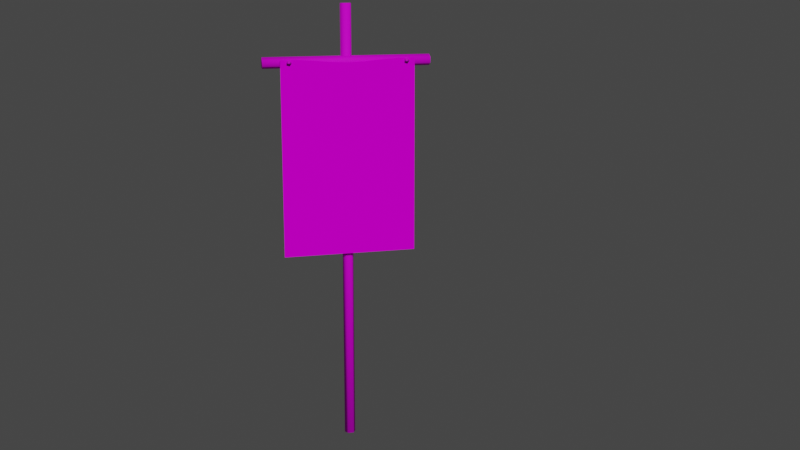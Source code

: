 # Source: VillageBanner.blend  (saved by Blender 3.1.7; exported with 4.5.12 LTS)
import bpy
from mathutils import Matrix  # noqa: F401  (used for matrix-valued properties, if any)

bpy.ops.wm.read_factory_settings(use_empty=True)
scene = bpy.context.scene
scene.name = 'Scene'

# ---- collections
col_collection = bpy.data.collections.new('Collection'); scene.collection.children.link(col_collection)

# ---- images (referenced by path relative to the original .blend; pixels are not part of the script)
import os
ASSET_DIR = os.environ.get("B2B_ASSET_DIR", "")  # directory of the original .blend (textures are referenced by path, not embedded)
HERE = os.path.dirname(os.path.abspath(__file__))  # packed textures are extracted next to this script under _unpacked/

def load_image(name, relpath, width, height, colorspace="sRGB"):
    """Load a texture the original file referenced (path relative to the .blend, or extracted next to this script)."""
    p = next((c for c in (os.path.join(HERE, relpath), os.path.join(ASSET_DIR, relpath)) if relpath and os.path.exists(c)), "")
    if p:
        img = bpy.data.images.load(p, check_existing=True)
        img.name = name
    else:  # same state as the original file: an image datablock whose file is absent (Cycles renders it pink)
        img = bpy.data.images.new(name, width, height)
        img.source = "FILE"
        img.filepath = "//" + (relpath or name)
    img.colorspace_settings.name = colorspace
    return img
img_shavedwood_blonde_seemless_jpg = load_image('ShavedWood-Blonde-Seemless.jpg', 'ShavedWood-Blonde-Seemless.jpg', 1024, 1024, 'sRGB')
img_shavedwood_blonde_seemless_end_jpg = load_image('ShavedWood-Blonde-Seemless-End.jpg', 'ShavedWood-Blonde-Seemless-End.jpg', 1024, 1024, 'sRGB')
img_burlap_png = load_image('burlap.png', 'burlap.png', 1024, 1024, 'sRGB')
img_iron_1_jpg = load_image('Iron-1.jpg', 'Iron-1.jpg', 1024, 1024, 'sRGB')

# ---- materials (node trees are filled in below, after node groups)
mat_material = bpy.data.materials.new('Material')
mat_material.alpha_threshold = 0.0
mat_material.use_transparent_shadow = False
mat_material.line_color = (0.0, 0.0, 0.0, 1.0)
mat_material_001 = bpy.data.materials.new('Material.001')
mat_material_001.use_transparent_shadow = False
mat_canvas = bpy.data.materials.new('Canvas')
mat_canvas.use_transparent_shadow = False
mat_nail = bpy.data.materials.new('Nail')
mat_nail.use_transparent_shadow = False

# ---- material node trees
mat_material.use_nodes = True; mat_material.node_tree.nodes.clear()
_N = mat_material.node_tree.nodes; _L = mat_material.node_tree.links
n0 = _N.new('ShaderNodeOutputMaterial'); n0.name = 'Material Output'; n0.location = (300, 300)
n1 = _N.new('ShaderNodeBsdfPrincipled'); n1.name = 'Principled BSDF'; n1.location = (10, 300)
n1.distribution = 'GGX'
n1.subsurface_method = 'RANDOM_WALK_SKIN'
n1.inputs[2].default_value = 0.7091
n1.inputs[3].default_value = 1.45
n1.inputs[13].default_value = 0.1364
n1.inputs[27].default_value = (0.0, 0.0, 0.0, 1.0)
n1.inputs[28].default_value = 1.0
n2 = _N.new('ShaderNodeMapping'); n2.name = 'Mapping'; n2.location = (-769, 381)
n3 = _N.new('ShaderNodeTexCoord'); n3.name = 'Texture Coordinate'; n3.location = (-1024, 289)
n4 = _N.new('ShaderNodeTexImage'); n4.name = 'Image Texture'; n4.location = (-449, 295)
n4.image = img_shavedwood_blonde_seemless_jpg
_L.new(n1.outputs[0], n0.inputs[0])
_L.new(n3.outputs[2], n2.inputs[0])
_L.new(n2.outputs[0], n4.inputs[0])
_L.new(n4.outputs[0], n1.inputs[0])
n0.is_active_output = True
mat_material_001.use_nodes = True; mat_material_001.node_tree.nodes.clear()
_N = mat_material_001.node_tree.nodes; _L = mat_material_001.node_tree.links
n0 = _N.new('ShaderNodeBsdfPrincipled'); n0.name = 'Principled BSDF'; n0.location = (10, 300)
n0.distribution = 'GGX'
n0.subsurface_method = 'RANDOM_WALK_SKIN'
n0.inputs[3].default_value = 1.45
n0.inputs[27].default_value = (0.0, 0.0, 0.0, 1.0)
n0.inputs[28].default_value = 1.0
n1 = _N.new('ShaderNodeOutputMaterial'); n1.name = 'Material Output'; n1.location = (300, 300)
n2 = _N.new('ShaderNodeMapping'); n2.name = 'Mapping'; n2.location = (-769, 381)
n3 = _N.new('ShaderNodeTexCoord'); n3.name = 'Texture Coordinate'; n3.location = (-1024, 289)
n4 = _N.new('ShaderNodeTexImage'); n4.name = 'Image Texture'; n4.location = (-449, 295)
n4.image = img_shavedwood_blonde_seemless_end_jpg
_L.new(n0.outputs[0], n1.inputs[0])
_L.new(n3.outputs[2], n2.inputs[0])
_L.new(n2.outputs[0], n4.inputs[0])
_L.new(n4.outputs[0], n0.inputs[0])
n1.is_active_output = True
mat_canvas.use_nodes = True; mat_canvas.node_tree.nodes.clear()
_N = mat_canvas.node_tree.nodes; _L = mat_canvas.node_tree.links
n0 = _N.new('ShaderNodeBsdfPrincipled'); n0.name = 'Principled BSDF'; n0.location = (10, 300)
n0.distribution = 'GGX'
n0.subsurface_method = 'RANDOM_WALK_SKIN'
n0.inputs[2].default_value = 1.0
n0.inputs[3].default_value = 1.45
n0.inputs[13].default_value = 0.0
n0.inputs[27].default_value = (0.0, 0.0, 0.0, 1.0)
n0.inputs[28].default_value = 1.0
n1 = _N.new('ShaderNodeTexCoord'); n1.name = 'Texture Coordinate'; n1.location = (-1325, 260)
n2 = _N.new('ShaderNodeTexImage'); n2.name = 'Image Texture'; n2.location = (-750, 266)
n2.image = img_burlap_png
n3 = _N.new('ShaderNodeOutputMaterial'); n3.name = 'Material Output'; n3.location = (300, 300)
n4 = _N.new('ShaderNodeMix'); n4.name = 'Mix'; n4.location = (-298, 418)
n4.data_type = 'RGBA'
n4.blend_type = 'OVERLAY'
n4.clamp_result = True
n4.inputs[0].default_value = 0.6417
n4.inputs[7].default_value = (0.0, 0.002741, 1.0, 1.0)
n5 = _N.new('ShaderNodeMapping'); n5.name = 'Mapping'; n5.location = (-1069, 351)
_L.new(n0.outputs[0], n3.inputs[0])
_L.new(n1.outputs[2], n5.inputs[0])
_L.new(n5.outputs[0], n2.inputs[0])
_L.new(n2.outputs[0], n4.inputs[6])
_L.new(n4.outputs[2], n0.inputs[0])
n3.is_active_output = True
mat_nail.use_nodes = True; mat_nail.node_tree.nodes.clear()
_N = mat_nail.node_tree.nodes; _L = mat_nail.node_tree.links
n0 = _N.new('ShaderNodeBsdfPrincipled'); n0.name = 'Principled BSDF'; n0.location = (10, 300)
n0.distribution = 'GGX'
n0.subsurface_method = 'RANDOM_WALK_SKIN'
n0.inputs[3].default_value = 1.45
n0.inputs[27].default_value = (0.0, 0.0, 0.0, 1.0)
n0.inputs[28].default_value = 1.0
n1 = _N.new('ShaderNodeMapping'); n1.name = 'Mapping'; n1.location = (-769, 381)
n2 = _N.new('ShaderNodeTexCoord'); n2.name = 'Texture Coordinate'; n2.location = (-1024, 289)
n3 = _N.new('ShaderNodeOutputMaterial'); n3.name = 'Material Output'; n3.location = (300, 300)
n4 = _N.new('ShaderNodeTexImage'); n4.name = 'Image Texture'; n4.location = (-449, 295)
n4.image = img_iron_1_jpg
_L.new(n0.outputs[0], n3.inputs[0])
_L.new(n2.outputs[2], n1.inputs[0])
_L.new(n1.outputs[0], n4.inputs[0])
_L.new(n4.outputs[0], n0.inputs[0])
n3.is_active_output = True

# ---- world
world_world = bpy.data.worlds.new('World'); scene.world = world_world
world_world.use_nodes = True; world_world.node_tree.nodes.clear()
_N = world_world.node_tree.nodes; _L = world_world.node_tree.links
n0 = _N.new('ShaderNodeOutputWorld'); n0.name = 'World Output'; n0.location = (300, 300)
n1 = _N.new('ShaderNodeBackground'); n1.name = 'Background'; n1.location = (10, 300)
n1.inputs[0].default_value = (0.05088, 0.05088, 0.05088, 1.0)
_L.new(n1.outputs[0], n0.inputs[0])
n0.is_active_output = True
world_world.color = (0.05088, 0.05088, 0.05088)
world_world.use_sun_shadow = False
world_world.sun_shadow_jitter_overblur = 0.0

# ---- cameras
cam_camera = bpy.data.cameras.new('Camera')
cam_camera.clip_end = 100.0
cam_camera.ortho_scale = 7.314

# ---- lights
light_light = bpy.data.lights.new('Light', 'SUN')
light_light.transmission_factor = 0.0
light_light.angle = 0.1993
light_light.energy = 2.0
light_light.shadow_soft_size = 0.1
light_light.shadow_cascade_max_distance = 1000.0

# ---- meshes
me_cylinder = bpy.data.meshes.new('Cylinder')
me_cylinder.from_pydata([(0.0, 1.0, 0.0), (0.0, 1.0, 80.0), (0.866, 0.5, 0.0), (0.866, 0.5, 80.0), (0.866, -0.5, 0.0), (0.866, -0.5, 80.0), (-8.742e-08, -1.0, 0.0), (-8.742e-08, -1.0, 80.0), (-0.866, -0.5, 0.0), (-0.866, -0.5, 80.0), (-0.866, 0.5, 0.0), (-0.866, 0.5, 80.0)], [], [(0, 1, 3, 2), (2, 3, 5, 4), (4, 5, 7, 6), (6, 7, 9, 8), (3, 1, 11, 9, 7, 5), (8, 9, 11, 10), (10, 11, 1, 0), (0, 2, 4, 6, 8, 10)])
me_cylinder.polygons.foreach_set('use_smooth', [True] * 8)
me_cylinder.polygons.foreach_set('material_index', [0, 0, 0, 0, 1, 0, 0, 1])
_uv = me_cylinder.uv_layers.new(name='UVMap')
_uv.uv.foreach_set('vector', [1.0, 0.1, 4.223e-05, 0.1, 4.223e-05, 0.08004, 1.0, 0.08004, 1.0, 0.08004, 4.223e-05, 0.08004, 4.223e-05, 0.06004, 1.0, 0.06004, 1.0, 0.06004, 4.223e-05, 0.06004, 4.208e-05, 0.04004, 1.0, 0.04004, 1.0, 0.04004, 4.208e-05, 0.04004, 4.208e-05, 0.02004, 1.0, 0.02004, 0.9281, 0.74, 0.508, 0.9825, 0.08799, 0.74, 0.08799, 0.2549, 0.508, 0.01243, 0.9281, 0.2549, 1.0, 0.02004, 4.208e-05, 0.02004, 4.216e-05, 4.208e-05, 1.0, 4.772e-05, 1.0, 0.12, 4.239e-05, 0.12, 4.223e-05, 0.1, 1.0, 0.1, 0.03476, 0.1501, 0.03476, 0.1301, 0.05208, 0.1201, 0.0694, 0.1301, 0.0694, 0.1501, 0.05208, 0.1601])
me_cylinder.materials.append(mat_material)
me_cylinder.materials.append(mat_material_001)
me_cylinder.use_remesh_fix_poles = True
me_cylinder.use_remesh_preserve_attributes = False
me_cylinder.update()
me_cylinder_001 = bpy.data.meshes.new('Cylinder.001')
me_cylinder_001.from_pydata([(-1.583e-09, 1.0, -15.0), (-1.583e-09, 1.0, 15.0), (0.866, 0.5, -15.0), (0.866, 0.5, 15.0), (0.866, -0.5, -15.0), (0.866, -0.5, 15.0), (-8.901e-08, -1.0, -15.0), (-8.901e-08, -1.0, 15.0), (-0.866, -0.5, -15.0), (-0.866, -0.5, 15.0), (-0.866, 0.5, -15.0), (-0.866, 0.5, 15.0)], [], [(0, 1, 3, 2), (2, 3, 5, 4), (4, 5, 7, 6), (6, 7, 9, 8), (3, 1, 11, 9, 7, 5), (8, 9, 11, 10), (10, 11, 1, 0), (0, 2, 4, 6, 8, 10)])
me_cylinder_001.polygons.foreach_set('use_smooth', [True] * 8)
me_cylinder_001.polygons.foreach_set('material_index', [0, 0, 0, 0, 1, 0, 0, 1])
_uv = me_cylinder_001.uv_layers.new(name='UVMap')
_uv.uv.foreach_set('vector', [1.0, 0.1, 4.223e-05, 0.1, 4.223e-05, 0.08004, 1.0, 0.08004, 1.0, 0.08004, 4.223e-05, 0.08004, 4.223e-05, 0.06004, 1.0, 0.06004, 1.0, 0.06004, 4.223e-05, 0.06004, 4.208e-05, 0.04004, 1.0, 0.04004, 1.0, 0.04004, 4.208e-05, 0.04004, 4.208e-05, 0.02004, 1.0, 0.02004, 0.9281, 0.74, 0.508, 0.9825, 0.08799, 0.74, 0.08799, 0.2549, 0.508, 0.01243, 0.9281, 0.2549, 1.0, 0.02004, 4.208e-05, 0.02004, 4.216e-05, 4.208e-05, 1.0, 4.772e-05, 1.0, 0.12, 4.239e-05, 0.12, 4.223e-05, 0.1, 1.0, 0.1, 0.03476, 0.1501, 0.03476, 0.1301, 0.05208, 0.1201, 0.0694, 0.1301, 0.0694, 0.1501, 0.05208, 0.1601])
me_cylinder_001.materials.append(mat_material)
me_cylinder_001.materials.append(mat_material_001)
me_cylinder_001.use_remesh_fix_poles = True
me_cylinder_001.use_remesh_preserve_attributes = False
me_cylinder_001.update()
me_plane = bpy.data.meshes.new('Plane')
me_plane.from_pydata([(0.0, -12.0, -7.55e-08), (35.0, -12.0, -2.567e-06), (0.0, 12.0, -7.55e-08), (35.0, 12.0, -2.567e-06), (0.6196, 0.0, -1.223e-07), (0.2181, -6.0, -9.197e-08), (0.2181, 6.0, -9.197e-08), (0.01737, -9.0, -7.681e-08), (0.4858, 3.0, -1.122e-07), (0.4858, -3.0, -1.122e-07), (0.01737, 9.0, -7.681e-08), (35.0, 0.0, -2.567e-06), (35.0, 6.0, -2.567e-06), (35.0, -6.0, -2.567e-06), (8.75, -6.0, -6.984e-07), (30.62, -6.0, -2.255e-06), (26.25, -12.0, -1.944e-06), (8.75, 12.0, -6.984e-07), (8.75, -12.0, -6.984e-07), (26.25, 12.0, -1.944e-06), (13.12, -6.0, -1.01e-06), (30.62, -12.0, -2.255e-06), (4.375, 12.0, -3.869e-07), (13.12, -12.0, -1.01e-06), (21.88, 12.0, -1.633e-06), (26.25, -6.0, -1.944e-06), (21.88, -12.0, -1.633e-06), (13.12, 12.0, -1.01e-06), (4.375, -12.0, -3.869e-07), (30.62, 12.0, -2.255e-06), (21.88, -6.0, -1.633e-06), (4.375, -6.0, -3.869e-07), (30.62, 6.0, -2.255e-06), (8.75, 6.0, -6.984e-07), (21.88, 6.0, -1.633e-06), (26.25, 6.0, -1.944e-06), (13.12, 6.0, -1.01e-06), (4.375, 6.0, -3.869e-07), (30.62, -1.431e-06, -2.255e-06), (26.25, 1.431e-06, -1.944e-06), (21.88, -3.815e-06, -1.633e-06), (4.375, -1.049e-05, -3.869e-07), (8.75, -6.676e-06, -6.984e-07), (13.12, 1.907e-06, -1.01e-06), (17.5, -12.0, -1.321e-06), (17.5, 12.0, -1.321e-06), (17.5, -6.0, -1.321e-06), (17.5, 6.0, -1.321e-06), (17.5, -9.537e-07, -1.321e-06)], [], [(40, 48, 46, 30), (22, 37, 33, 17), (0, 28, 31, 5, 7), (17, 33, 36, 27), (45, 47, 34, 24), (24, 34, 35, 19), (19, 35, 32, 29), (29, 32, 12, 3), (25, 30, 26, 16), (5, 31, 41, 4, 9), (15, 25, 16, 21), (20, 14, 18, 23), (13, 15, 21, 1), (46, 20, 23, 44), (14, 31, 28, 18), (35, 34, 40, 39), (6, 37, 22, 2, 10), (32, 35, 39, 38), (36, 33, 42, 43), (12, 32, 38, 11), (47, 36, 43, 48), (33, 37, 41, 42), (39, 40, 30, 25), (11, 38, 15, 13), (4, 41, 37, 6, 8), (48, 43, 20, 46), (38, 39, 25, 15), (42, 41, 31, 14), (43, 42, 14, 20), (34, 47, 48, 40), (30, 46, 44, 26), (27, 36, 47, 45)])
_uv = me_plane.uv_layers.new(name='UVMap')
_uv.uv.foreach_set('vector', [0.3418, 0.373, 0.3418, 0.498, 0.1699, 0.498, 0.1699, 0.373, 0.6855, 0.873, 0.5137, 0.873, 0.5137, 0.748, 0.6855, 0.748, -0.001953, 0.998, -0.001953, 0.873, 0.1699, 0.873, 0.1699, 0.9902, 0.08398, 0.998, 0.6855, 0.748, 0.5137, 0.748, 0.5137, 0.623, 0.6855, 0.623, 0.6855, 0.498, 0.5137, 0.498, 0.5137, 0.373, 0.6855, 0.373, 0.6855, 0.373, 0.5137, 0.373, 0.5137, 0.248, 0.6855, 0.248, 0.6855, 0.248, 0.5137, 0.248, 0.5137, 0.123, 0.6855, 0.123, 0.6855, 0.123, 0.5137, 0.123, 0.5137, -0.001953, 0.6855, -0.001953, 0.1699, 0.248, 0.1699, 0.373, -0.001953, 0.373, -0.001953, 0.248, 0.1699, 0.9902, 0.1699, 0.873, 0.3418, 0.873, 0.3418, 0.9785, 0.2559, 0.9824, 0.1699, 0.123, 0.1699, 0.248, -0.001953, 0.248, -0.001953, 0.123, 0.1699, 0.623, 0.1699, 0.748, -0.001953, 0.748, -0.001953, 0.623, 0.1699, -0.001953, 0.1699, 0.123, -0.001953, 0.123, -0.001953, -0.001953, 0.1699, 0.498, 0.1699, 0.623, -0.001953, 0.623, -0.001953, 0.498, 0.1699, 0.748, 0.1699, 0.873, -0.001953, 0.873, -0.001953, 0.748, 0.5137, 0.248, 0.5137, 0.373, 0.3418, 0.373, 0.3418, 0.248, 0.5137, 0.9902, 0.5137, 0.873, 0.6855, 0.873, 0.6855, 0.998, 0.5996, 0.998, 0.5137, 0.123, 0.5137, 0.248, 0.3418, 0.248, 0.3418, 0.123, 0.5137, 0.623, 0.5137, 0.748, 0.3418, 0.748, 0.3418, 0.623, 0.5137, -0.001953, 0.5137, 0.123, 0.3418, 0.123, 0.3418, -0.001953, 0.5137, 0.498, 0.5137, 0.623, 0.3418, 0.623, 0.3418, 0.498, 0.5137, 0.748, 0.5137, 0.873, 0.3418, 0.873, 0.3418, 0.748, 0.3418, 0.248, 0.3418, 0.373, 0.1699, 0.373, 0.1699, 0.248, 0.3418, -0.001953, 0.3418, 0.123, 0.1699, 0.123, 0.1699, -0.001953, 0.3418, 0.9785, 0.3418, 0.873, 0.5137, 0.873, 0.5137, 0.9902, 0.4277, 0.9824, 0.3418, 0.498, 0.3418, 0.623, 0.1699, 0.623, 0.1699, 0.498, 0.3418, 0.123, 0.3418, 0.248, 0.1699, 0.248, 0.1699, 0.123, 0.3418, 0.748, 0.3418, 0.873, 0.1699, 0.873, 0.1699, 0.748, 0.3418, 0.623, 0.3418, 0.748, 0.1699, 0.748, 0.1699, 0.623, 0.5137, 0.373, 0.5137, 0.498, 0.3418, 0.498, 0.3418, 0.373, 0.1699, 0.373, 0.1699, 0.498, -0.001953, 0.498, -0.001953, 0.373, 0.6855, 0.623, 0.5137, 0.623, 0.5137, 0.498, 0.6855, 0.498])
me_plane.materials.append(mat_canvas)
me_plane.use_remesh_fix_poles = True
me_plane.use_remesh_preserve_attributes = False
me_plane.update()
me_cylinder_004 = bpy.data.meshes.new('Cylinder.004')
me_cylinder_004.from_pydata([(0.0, 1.0, -0.5), (0.0, 1.0, 0.5), (0.9511, 0.309, -0.5), (0.9511, 0.309, 0.5), (0.5878, -0.809, -0.5), (0.5878, -0.809, 0.5), (-0.5878, -0.809, -0.5), (-0.5878, -0.809, 0.5), (-0.9511, 0.309, -0.5), (-0.9511, 0.309, 0.5)], [], [(0, 1, 3, 2), (2, 3, 5, 4), (4, 5, 7, 6), (3, 1, 9, 7, 5), (6, 7, 9, 8), (8, 9, 1, 0), (0, 2, 4, 6, 8)])
me_cylinder_004.polygons.foreach_set('use_smooth', [True] * 7)
_uv = me_cylinder_004.uv_layers.new(name='UVMap')
_uv.uv.foreach_set('vector', [0.0001044, 0.2001, 0.1702, 0.2001, 0.1702, 0.4, 0.0001044, 0.4, 0.0001044, 0.4, 0.1702, 0.4, 0.1702, 0.6, 0.0001044, 0.6, 0.0001044, 0.6, 0.1702, 0.6, 0.1702, 0.7999, 0.0001043, 0.7999, 0.4781, 0.06189, 0.4781, 0.2619, 0.2879, 0.3236, 0.1704, 0.1619, 0.2879, 0.0001043, 0.0001043, 0.7999, 0.1702, 0.7999, 0.1702, 0.9999, 0.0001043, 0.9999, 0.0001044, 0.0001044, 0.1702, 0.0001043, 0.1702, 0.2001, 0.0001044, 0.2001, 0.4781, 0.5856, 0.2879, 0.6474, 0.1704, 0.4856, 0.2879, 0.3239, 0.4781, 0.3856])
me_cylinder_004.materials.append(mat_nail)
me_cylinder_004.use_remesh_fix_poles = True
me_cylinder_004.use_remesh_preserve_attributes = False
me_cylinder_004.update()
me_cylinder_006 = bpy.data.meshes.new('Cylinder.006')
me_cylinder_006.from_pydata([(0.0, 1.0, -0.5), (0.0, 1.0, 0.5), (0.9511, 0.309, -0.5), (0.9511, 0.309, 0.5), (0.5878, -0.809, -0.5), (0.5878, -0.809, 0.5), (-0.5878, -0.809, -0.5), (-0.5878, -0.809, 0.5), (-0.9511, 0.309, -0.5), (-0.9511, 0.309, 0.5)], [], [(0, 1, 3, 2), (2, 3, 5, 4), (4, 5, 7, 6), (3, 1, 9, 7, 5), (6, 7, 9, 8), (8, 9, 1, 0), (0, 2, 4, 6, 8)])
me_cylinder_006.polygons.foreach_set('use_smooth', [True] * 7)
_uv = me_cylinder_006.uv_layers.new(name='UVMap')
_uv.uv.foreach_set('vector', [0.0001044, 0.2001, 0.1702, 0.2001, 0.1702, 0.4, 0.0001044, 0.4, 0.0001044, 0.4, 0.1702, 0.4, 0.1702, 0.6, 0.0001044, 0.6, 0.0001044, 0.6, 0.1702, 0.6, 0.1702, 0.7999, 0.0001043, 0.7999, 0.4781, 0.06189, 0.4781, 0.2619, 0.2879, 0.3236, 0.1704, 0.1619, 0.2879, 0.0001043, 0.0001043, 0.7999, 0.1702, 0.7999, 0.1702, 0.9999, 0.0001043, 0.9999, 0.0001044, 0.0001044, 0.1702, 0.0001043, 0.1702, 0.2001, 0.0001044, 0.2001, 0.4781, 0.5856, 0.2879, 0.6474, 0.1704, 0.4856, 0.2879, 0.3239, 0.4781, 0.3856])
me_cylinder_006.materials.append(mat_nail)
me_cylinder_006.use_remesh_fix_poles = True
me_cylinder_006.use_remesh_preserve_attributes = False
me_cylinder_006.update()

# ---- objects
ob_light = bpy.data.objects.new('Light', light_light)
ob_camera = bpy.data.objects.new('Camera', cam_camera)
ob_cylinder = bpy.data.objects.new('Cylinder', me_cylinder)
ob_cylinder_001 = bpy.data.objects.new('Cylinder.001', me_cylinder_001)
ob_plane = bpy.data.objects.new('Plane', me_plane)
ob_cylinder_003 = bpy.data.objects.new('Cylinder.003', me_cylinder_004)
ob_cylinder_004 = bpy.data.objects.new('Cylinder.004', me_cylinder_006)

# ---- transforms, parenting, visibility, modifiers, constraints
ob_light.location = (4.076, 5.254, 5.904)
ob_light.rotation_euler = (1.012, -0.101, 1.657)
ob_light.lock_rotations_4d = False
ob_light.empty_display_type = 'ARROWS'
ob_light.color = (0.0, 0.0, 0.0, 0.0)
ob_light.lineart.crease_threshold = 0.0
ob_camera.location = (19.29, -4.143, 8.66)
ob_camera.rotation_euler = (1.34, -1.165e-06, 1.311)
ob_camera.lock_rotations_4d = False
ob_camera.empty_display_type = 'ARROWS'
ob_camera.color = (0.0, 0.0, 0.0, 0.0)
ob_camera.display_type = 'WIRE'
ob_camera.lineart.crease_threshold = 0.0
ob_cylinder.location = (0.0, 0.0, 0.0)
ob_cylinder.scale = (0.1, 0.1, 0.1)
ob_cylinder_001.parent = ob_cylinder
ob_cylinder_001.location = (0.8214, 0.0, 70.0)
ob_cylinder_001.rotation_euler = (1.571, 0.0, 0.0)
ob_plane.parent = ob_cylinder_001
ob_plane.matrix_parent_inverse = Matrix(((1.0, 0.0, 0.0, -0.8214), (0.0, -4.371e-08, 1.0, -70.0), (0.0, -1.0, -4.371e-08, 3.06e-06), (-0.0, 0.0, -0.0, 1.0)))
ob_plane.location = (2.0, 0.0, 70.5)
ob_plane.rotation_euler = (-0.0, 1.571, 0.0)
ob_cylinder_003.parent = ob_cylinder_001
ob_cylinder_003.matrix_parent_inverse = Matrix(((1.0, 0.0, 0.0, -0.8214), (0.0, -4.371e-08, 1.0, -70.0), (0.0, -1.0, -4.371e-08, 3.06e-06), (-0.0, 0.0, -0.0, 1.0)))
ob_cylinder_003.location = (1.5, -10.5, 70.0)
ob_cylinder_003.rotation_euler = (-0.0, 1.571, 0.0)
ob_cylinder_003.scale = (0.5, 0.5, 1.5)
ob_cylinder_004.parent = ob_cylinder_001
ob_cylinder_004.matrix_parent_inverse = Matrix(((1.0, 0.0, 0.0, -0.8214), (0.0, -4.371e-08, 1.0, -70.0), (0.0, -1.0, -4.371e-08, 3.06e-06), (-0.0, 0.0, -0.0, 1.0)))
ob_cylinder_004.location = (1.5, 10.5, 70.0)
ob_cylinder_004.rotation_euler = (-0.0, 1.571, 0.0)
ob_cylinder_004.scale = (0.5, 0.5, 1.5)

# ---- collection membership
col_collection.objects.link(ob_light)
col_collection.objects.link(ob_camera)
col_collection.objects.link(ob_cylinder)
col_collection.objects.link(ob_cylinder_001)
col_collection.objects.link(ob_plane)
col_collection.objects.link(ob_cylinder_003)
col_collection.objects.link(ob_cylinder_004)

# ---- scene / render settings (as saved in the file)
scene.camera = ob_camera
scene.frame_start = 1; scene.frame_end = 250; scene.frame_set(1)
scene.render.engine = 'BLENDER_EEVEE_NEXT'
scene.cycles.sampling_pattern = 'TABULATED_SOBOL'
scene.cycles.use_light_tree = False
scene.view_settings.view_transform = 'Filmic'
bpy.context.view_layer.update()
